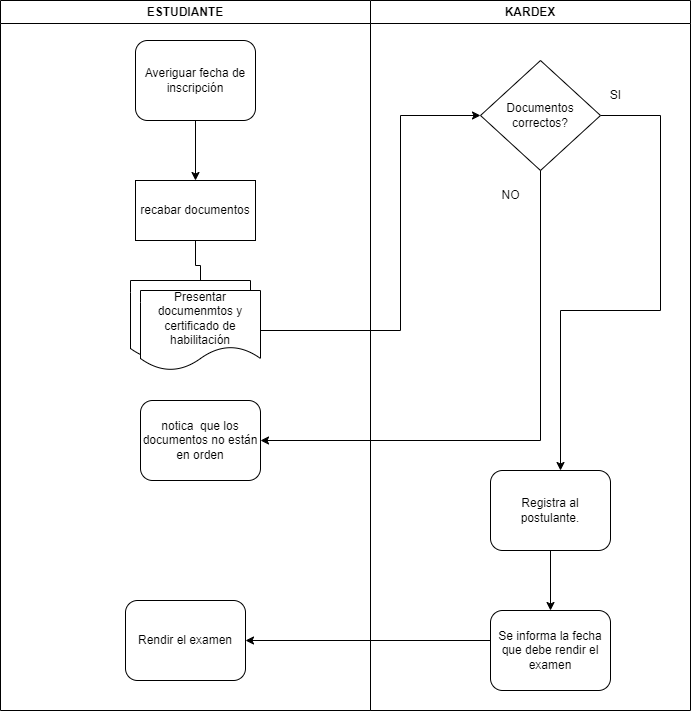

The diagram above was exported from draw.io. Its source (the exported page's mxGraphModel, read from the mxfile embedded in the PNG):
<mxGraphModel dx="1750" dy="943" grid="1" gridSize="10" guides="1" tooltips="1" connect="1" arrows="1" fold="1" page="1" pageScale="1" pageWidth="850" pageHeight="1100" background="#ffffff" math="0" shadow="0">
  <root>
    <mxCell id="0" />
    <mxCell id="1" parent="0" />
    <mxCell id="Trdsb5N1oRX-oeBihQ1u-1" value="ESTUDIANTE" style="swimlane;whiteSpace=wrap;html=1;" vertex="1" parent="1">
      <mxGeometry x="260" y="320" width="370" height="710" as="geometry" />
    </mxCell>
    <mxCell id="Trdsb5N1oRX-oeBihQ1u-29" style="edgeStyle=orthogonalEdgeStyle;rounded=0;orthogonalLoop=1;jettySize=auto;html=1;" edge="1" parent="Trdsb5N1oRX-oeBihQ1u-1" source="Trdsb5N1oRX-oeBihQ1u-2" target="Trdsb5N1oRX-oeBihQ1u-3">
      <mxGeometry relative="1" as="geometry" />
    </mxCell>
    <mxCell id="Trdsb5N1oRX-oeBihQ1u-2" value="Averiguar fecha de inscripción" style="shape=ext;rounded=1;html=1;whiteSpace=wrap;" vertex="1" parent="Trdsb5N1oRX-oeBihQ1u-1">
      <mxGeometry x="135" y="40" width="120" height="80" as="geometry" />
    </mxCell>
    <mxCell id="Trdsb5N1oRX-oeBihQ1u-30" style="edgeStyle=orthogonalEdgeStyle;rounded=0;orthogonalLoop=1;jettySize=auto;html=1;entryX=0.5;entryY=0;entryDx=0;entryDy=0;" edge="1" parent="Trdsb5N1oRX-oeBihQ1u-1" source="Trdsb5N1oRX-oeBihQ1u-3" target="Trdsb5N1oRX-oeBihQ1u-5">
      <mxGeometry relative="1" as="geometry" />
    </mxCell>
    <mxCell id="Trdsb5N1oRX-oeBihQ1u-3" value="recabar documentos" style="rounded=0;whiteSpace=wrap;html=1;" vertex="1" parent="Trdsb5N1oRX-oeBihQ1u-1">
      <mxGeometry x="135" y="180" width="120" height="60" as="geometry" />
    </mxCell>
    <mxCell id="Trdsb5N1oRX-oeBihQ1u-6" value="" style="group" vertex="1" connectable="0" parent="Trdsb5N1oRX-oeBihQ1u-1">
      <mxGeometry x="130" y="280" width="130" height="90" as="geometry" />
    </mxCell>
    <mxCell id="Trdsb5N1oRX-oeBihQ1u-4" value="" style="shape=document;whiteSpace=wrap;html=1;boundedLbl=1;" vertex="1" parent="Trdsb5N1oRX-oeBihQ1u-6">
      <mxGeometry width="120" height="80" as="geometry" />
    </mxCell>
    <mxCell id="Trdsb5N1oRX-oeBihQ1u-5" value="Presentar documenmtos y certificado de habilitación" style="shape=document;whiteSpace=wrap;html=1;boundedLbl=1;" vertex="1" parent="Trdsb5N1oRX-oeBihQ1u-6">
      <mxGeometry x="10" y="10" width="120" height="80" as="geometry" />
    </mxCell>
    <mxCell id="Trdsb5N1oRX-oeBihQ1u-7" value="notica&amp;nbsp; que los documentos no están en orden" style="shape=ext;rounded=1;html=1;whiteSpace=wrap;" vertex="1" parent="Trdsb5N1oRX-oeBihQ1u-1">
      <mxGeometry x="140" y="400" width="120" height="80" as="geometry" />
    </mxCell>
    <mxCell id="Trdsb5N1oRX-oeBihQ1u-34" value="Rendir el examen" style="shape=ext;rounded=1;html=1;whiteSpace=wrap;" vertex="1" parent="Trdsb5N1oRX-oeBihQ1u-1">
      <mxGeometry x="125" y="600" width="120" height="80" as="geometry" />
    </mxCell>
    <mxCell id="Trdsb5N1oRX-oeBihQ1u-9" value="KARDEX" style="swimlane;whiteSpace=wrap;html=1;" vertex="1" parent="1">
      <mxGeometry x="630" y="320" width="320" height="710" as="geometry" />
    </mxCell>
    <mxCell id="Trdsb5N1oRX-oeBihQ1u-43" style="edgeStyle=orthogonalEdgeStyle;rounded=0;orthogonalLoop=1;jettySize=auto;html=1;" edge="1" parent="Trdsb5N1oRX-oeBihQ1u-9" source="Trdsb5N1oRX-oeBihQ1u-15" target="Trdsb5N1oRX-oeBihQ1u-41">
      <mxGeometry relative="1" as="geometry" />
    </mxCell>
    <mxCell id="Trdsb5N1oRX-oeBihQ1u-15" value="Registra al postulante." style="shape=ext;rounded=1;html=1;whiteSpace=wrap;" vertex="1" parent="Trdsb5N1oRX-oeBihQ1u-9">
      <mxGeometry x="120" y="470" width="120" height="80" as="geometry" />
    </mxCell>
    <mxCell id="Trdsb5N1oRX-oeBihQ1u-21" style="edgeStyle=orthogonalEdgeStyle;rounded=0;orthogonalLoop=1;jettySize=auto;html=1;" edge="1" parent="Trdsb5N1oRX-oeBihQ1u-9" source="Trdsb5N1oRX-oeBihQ1u-17" target="Trdsb5N1oRX-oeBihQ1u-15">
      <mxGeometry relative="1" as="geometry">
        <Array as="points">
          <mxPoint x="290" y="115" />
          <mxPoint x="290" y="310" />
          <mxPoint x="190" y="310" />
        </Array>
      </mxGeometry>
    </mxCell>
    <mxCell id="Trdsb5N1oRX-oeBihQ1u-17" value="Documentos correctos?" style="rhombus;whiteSpace=wrap;html=1;" vertex="1" parent="Trdsb5N1oRX-oeBihQ1u-9">
      <mxGeometry x="110" y="60" width="120" height="110" as="geometry" />
    </mxCell>
    <mxCell id="Trdsb5N1oRX-oeBihQ1u-37" value="SI" style="text;html=1;align=center;verticalAlign=middle;resizable=0;points=[];autosize=1;strokeColor=none;fillColor=none;" vertex="1" parent="Trdsb5N1oRX-oeBihQ1u-9">
      <mxGeometry x="230" y="80" width="30" height="30" as="geometry" />
    </mxCell>
    <mxCell id="Trdsb5N1oRX-oeBihQ1u-38" value="NO" style="text;html=1;align=center;verticalAlign=middle;resizable=0;points=[];autosize=1;strokeColor=none;fillColor=none;" vertex="1" parent="Trdsb5N1oRX-oeBihQ1u-9">
      <mxGeometry x="120" y="180" width="40" height="30" as="geometry" />
    </mxCell>
    <mxCell id="Trdsb5N1oRX-oeBihQ1u-41" value="Se informa la fecha que debe rendir el examen" style="shape=ext;rounded=1;html=1;whiteSpace=wrap;" vertex="1" parent="Trdsb5N1oRX-oeBihQ1u-9">
      <mxGeometry x="120" y="610" width="120" height="80" as="geometry" />
    </mxCell>
    <mxCell id="Trdsb5N1oRX-oeBihQ1u-19" style="edgeStyle=orthogonalEdgeStyle;rounded=0;orthogonalLoop=1;jettySize=auto;html=1;entryX=0;entryY=0.5;entryDx=0;entryDy=0;" edge="1" parent="1" source="Trdsb5N1oRX-oeBihQ1u-5" target="Trdsb5N1oRX-oeBihQ1u-17">
      <mxGeometry relative="1" as="geometry">
        <Array as="points">
          <mxPoint x="660" y="650" />
          <mxPoint x="660" y="435" />
        </Array>
      </mxGeometry>
    </mxCell>
    <mxCell id="Trdsb5N1oRX-oeBihQ1u-20" style="edgeStyle=orthogonalEdgeStyle;rounded=0;orthogonalLoop=1;jettySize=auto;html=1;entryX=1;entryY=0.5;entryDx=0;entryDy=0;" edge="1" parent="1" source="Trdsb5N1oRX-oeBihQ1u-17" target="Trdsb5N1oRX-oeBihQ1u-7">
      <mxGeometry relative="1" as="geometry">
        <Array as="points">
          <mxPoint x="800" y="760" />
        </Array>
      </mxGeometry>
    </mxCell>
    <mxCell id="Trdsb5N1oRX-oeBihQ1u-44" style="edgeStyle=orthogonalEdgeStyle;rounded=0;orthogonalLoop=1;jettySize=auto;html=1;entryX=1;entryY=0.5;entryDx=0;entryDy=0;" edge="1" parent="1" source="Trdsb5N1oRX-oeBihQ1u-41" target="Trdsb5N1oRX-oeBihQ1u-34">
      <mxGeometry relative="1" as="geometry">
        <Array as="points">
          <mxPoint x="630" y="960" />
          <mxPoint x="630" y="960" />
        </Array>
      </mxGeometry>
    </mxCell>
  </root>
</mxGraphModel>